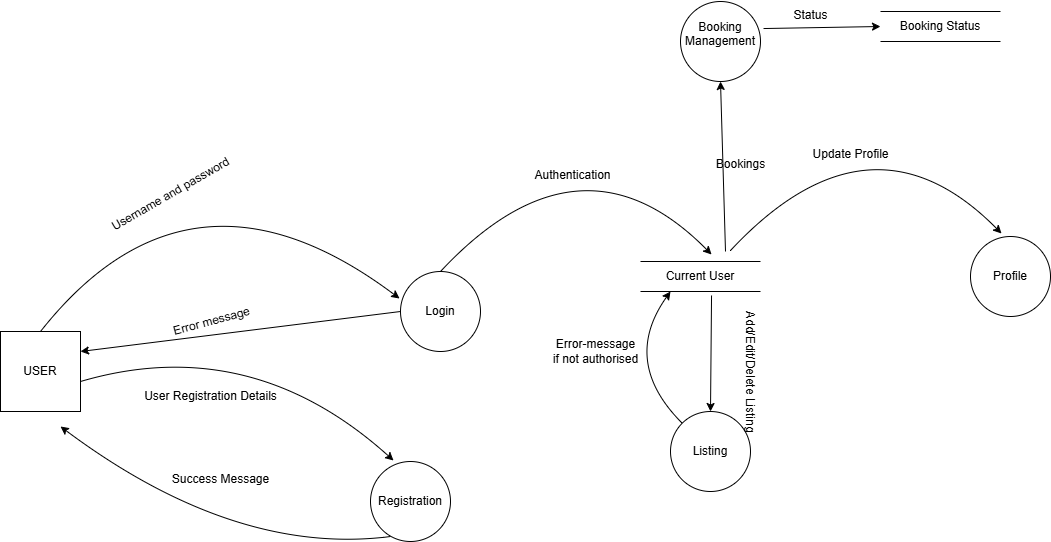

The diagram above was exported from draw.io. Its source (the exported page's mxGraphModel, read from the mxfile embedded in the PNG):
<mxGraphModel dx="1426" dy="789" grid="1" gridSize="10" guides="1" tooltips="1" connect="1" arrows="1" fold="1" page="1" pageScale="1" pageWidth="850" pageHeight="1100" math="0" shadow="0">
  <root>
    <mxCell id="0" />
    <mxCell id="1" parent="0" />
    <mxCell id="rkLuhSIjkmgu9KMqgZL_-2" value="Registration" style="ellipse;whiteSpace=wrap;html=1;aspect=fixed;" vertex="1" parent="1">
      <mxGeometry x="400" y="520" width="80" height="80" as="geometry" />
    </mxCell>
    <mxCell id="rkLuhSIjkmgu9KMqgZL_-3" value="USER" style="whiteSpace=wrap;html=1;aspect=fixed;" vertex="1" parent="1">
      <mxGeometry x="30" y="390" width="80" height="80" as="geometry" />
    </mxCell>
    <mxCell id="rkLuhSIjkmgu9KMqgZL_-4" value="" style="curved=1;endArrow=classic;html=1;rounded=0;entryX=0.288;entryY=-0.012;entryDx=0;entryDy=0;entryPerimeter=0;" edge="1" parent="1" target="rkLuhSIjkmgu9KMqgZL_-2">
      <mxGeometry width="50" height="50" relative="1" as="geometry">
        <mxPoint x="110" y="440" as="sourcePoint" />
        <mxPoint x="420" y="414" as="targetPoint" />
        <Array as="points">
          <mxPoint x="280" y="390" />
        </Array>
      </mxGeometry>
    </mxCell>
    <mxCell id="rkLuhSIjkmgu9KMqgZL_-5" value="User Registration Details" style="text;html=1;align=center;verticalAlign=middle;resizable=0;points=[];autosize=1;strokeColor=none;fillColor=none;" vertex="1" parent="1">
      <mxGeometry x="160" y="440" width="160" height="30" as="geometry" />
    </mxCell>
    <mxCell id="rkLuhSIjkmgu9KMqgZL_-8" value="" style="curved=1;endArrow=classic;html=1;rounded=0;entryX=0.5;entryY=1;entryDx=0;entryDy=0;" edge="1" parent="1">
      <mxGeometry width="50" height="50" relative="1" as="geometry">
        <mxPoint x="420" y="595" as="sourcePoint" />
        <mxPoint x="90" y="485" as="targetPoint" />
        <Array as="points">
          <mxPoint x="264" y="615" />
        </Array>
      </mxGeometry>
    </mxCell>
    <mxCell id="rkLuhSIjkmgu9KMqgZL_-9" value="Success Message" style="text;html=1;align=center;verticalAlign=middle;resizable=0;points=[];autosize=1;strokeColor=none;fillColor=none;" vertex="1" parent="1">
      <mxGeometry x="190" y="523" width="120" height="30" as="geometry" />
    </mxCell>
    <mxCell id="rkLuhSIjkmgu9KMqgZL_-10" value="Login" style="ellipse;whiteSpace=wrap;html=1;aspect=fixed;" vertex="1" parent="1">
      <mxGeometry x="430" y="330" width="80" height="80" as="geometry" />
    </mxCell>
    <mxCell id="rkLuhSIjkmgu9KMqgZL_-11" value="" style="curved=1;endArrow=classic;html=1;rounded=0;entryX=-0.012;entryY=0.338;entryDx=0;entryDy=0;entryPerimeter=0;" edge="1" parent="1" target="rkLuhSIjkmgu9KMqgZL_-10">
      <mxGeometry width="50" height="50" relative="1" as="geometry">
        <mxPoint x="70" y="390" as="sourcePoint" />
        <mxPoint x="380" y="364" as="targetPoint" />
        <Array as="points">
          <mxPoint x="220" y="200" />
        </Array>
      </mxGeometry>
    </mxCell>
    <mxCell id="rkLuhSIjkmgu9KMqgZL_-12" value="Username and password" style="text;html=1;align=center;verticalAlign=middle;resizable=0;points=[];autosize=1;strokeColor=none;fillColor=none;rotation=-30;" vertex="1" parent="1">
      <mxGeometry x="120" y="238" width="160" height="30" as="geometry" />
    </mxCell>
    <mxCell id="rkLuhSIjkmgu9KMqgZL_-17" value="" style="endArrow=classic;html=1;rounded=0;entryX=1;entryY=0.25;entryDx=0;entryDy=0;exitX=0;exitY=0.5;exitDx=0;exitDy=0;" edge="1" parent="1" source="rkLuhSIjkmgu9KMqgZL_-10" target="rkLuhSIjkmgu9KMqgZL_-3">
      <mxGeometry width="50" height="50" relative="1" as="geometry">
        <mxPoint x="400" y="430" as="sourcePoint" />
        <mxPoint x="450" y="380" as="targetPoint" />
      </mxGeometry>
    </mxCell>
    <mxCell id="rkLuhSIjkmgu9KMqgZL_-18" value="Error message" style="text;html=1;align=center;verticalAlign=middle;resizable=0;points=[];autosize=1;strokeColor=none;fillColor=none;rotation=-15;" vertex="1" parent="1">
      <mxGeometry x="191" y="365" width="100" height="30" as="geometry" />
    </mxCell>
    <mxCell id="rkLuhSIjkmgu9KMqgZL_-20" value="Current User" style="shape=partialRectangle;whiteSpace=wrap;html=1;left=0;right=0;fillColor=none;" vertex="1" parent="1">
      <mxGeometry x="670" y="320" width="120" height="30" as="geometry" />
    </mxCell>
    <mxCell id="rkLuhSIjkmgu9KMqgZL_-21" value="" style="curved=1;endArrow=classic;html=1;rounded=0;entryX=0.592;entryY=-0.233;entryDx=0;entryDy=0;entryPerimeter=0;" edge="1" parent="1" target="rkLuhSIjkmgu9KMqgZL_-20">
      <mxGeometry width="50" height="50" relative="1" as="geometry">
        <mxPoint x="470" y="330" as="sourcePoint" />
        <mxPoint x="829" y="297" as="targetPoint" />
        <Array as="points">
          <mxPoint x="610" y="180" />
        </Array>
      </mxGeometry>
    </mxCell>
    <mxCell id="rkLuhSIjkmgu9KMqgZL_-22" value="Profile" style="ellipse;whiteSpace=wrap;html=1;aspect=fixed;" vertex="1" parent="1">
      <mxGeometry x="1000" y="295" width="80" height="80" as="geometry" />
    </mxCell>
    <mxCell id="rkLuhSIjkmgu9KMqgZL_-23" value="Authentication" style="text;html=1;align=center;verticalAlign=middle;resizable=0;points=[];autosize=1;strokeColor=none;fillColor=none;" vertex="1" parent="1">
      <mxGeometry x="552" y="219" width="100" height="30" as="geometry" />
    </mxCell>
    <mxCell id="rkLuhSIjkmgu9KMqgZL_-24" value="" style="curved=1;endArrow=classic;html=1;rounded=0;entryX=0.592;entryY=-0.233;entryDx=0;entryDy=0;entryPerimeter=0;" edge="1" parent="1">
      <mxGeometry width="50" height="50" relative="1" as="geometry">
        <mxPoint x="760" y="309" as="sourcePoint" />
        <mxPoint x="1031" y="292" as="targetPoint" />
        <Array as="points">
          <mxPoint x="900" y="159" />
        </Array>
      </mxGeometry>
    </mxCell>
    <mxCell id="rkLuhSIjkmgu9KMqgZL_-25" value="Update Profile" style="text;html=1;align=center;verticalAlign=middle;resizable=0;points=[];autosize=1;strokeColor=none;fillColor=none;" vertex="1" parent="1">
      <mxGeometry x="830" y="198" width="100" height="30" as="geometry" />
    </mxCell>
    <mxCell id="rkLuhSIjkmgu9KMqgZL_-26" value="Listing" style="ellipse;whiteSpace=wrap;html=1;aspect=fixed;" vertex="1" parent="1">
      <mxGeometry x="700" y="470" width="80" height="80" as="geometry" />
    </mxCell>
    <mxCell id="rkLuhSIjkmgu9KMqgZL_-27" value="" style="curved=1;endArrow=classic;html=1;rounded=0;exitX=0.592;exitY=1.133;exitDx=0;exitDy=0;exitPerimeter=0;" edge="1" parent="1" source="rkLuhSIjkmgu9KMqgZL_-20">
      <mxGeometry width="50" height="50" relative="1" as="geometry">
        <mxPoint x="640" y="490" as="sourcePoint" />
        <mxPoint x="740" y="470" as="targetPoint" />
        <Array as="points" />
      </mxGeometry>
    </mxCell>
    <mxCell id="rkLuhSIjkmgu9KMqgZL_-28" value="Add/Edit/Delete Listing" style="text;html=1;align=center;verticalAlign=middle;resizable=0;points=[];autosize=1;strokeColor=none;fillColor=none;rotation=90;" vertex="1" parent="1">
      <mxGeometry x="710" y="415" width="140" height="30" as="geometry" />
    </mxCell>
    <mxCell id="rkLuhSIjkmgu9KMqgZL_-29" value="" style="curved=1;endArrow=classic;html=1;rounded=0;" edge="1" parent="1" source="rkLuhSIjkmgu9KMqgZL_-26">
      <mxGeometry width="50" height="50" relative="1" as="geometry">
        <mxPoint x="640" y="560" as="sourcePoint" />
        <mxPoint x="700" y="350" as="targetPoint" />
        <Array as="points">
          <mxPoint x="650" y="420" />
        </Array>
      </mxGeometry>
    </mxCell>
    <mxCell id="rkLuhSIjkmgu9KMqgZL_-30" value="Error-message&lt;div&gt;if not authorised&lt;/div&gt;" style="text;html=1;align=center;verticalAlign=middle;resizable=0;points=[];autosize=1;strokeColor=none;fillColor=none;" vertex="1" parent="1">
      <mxGeometry x="570" y="390" width="110" height="40" as="geometry" />
    </mxCell>
    <mxCell id="rkLuhSIjkmgu9KMqgZL_-34" value="" style="endArrow=classic;html=1;rounded=0;" edge="1" parent="1">
      <mxGeometry width="50" height="50" relative="1" as="geometry">
        <mxPoint x="755" y="310" as="sourcePoint" />
        <mxPoint x="750" y="140" as="targetPoint" />
      </mxGeometry>
    </mxCell>
    <mxCell id="rkLuhSIjkmgu9KMqgZL_-35" value="Bookings" style="text;html=1;align=center;verticalAlign=middle;resizable=0;points=[];autosize=1;strokeColor=none;fillColor=none;" vertex="1" parent="1">
      <mxGeometry x="735" y="208" width="70" height="30" as="geometry" />
    </mxCell>
    <mxCell id="rkLuhSIjkmgu9KMqgZL_-36" value="Booking Management&lt;div&gt;&lt;br&gt;&lt;/div&gt;" style="ellipse;whiteSpace=wrap;html=1;aspect=fixed;" vertex="1" parent="1">
      <mxGeometry x="710" y="60" width="80" height="80" as="geometry" />
    </mxCell>
    <mxCell id="rkLuhSIjkmgu9KMqgZL_-37" value="Booking Status" style="shape=partialRectangle;whiteSpace=wrap;html=1;left=0;right=0;fillColor=none;" vertex="1" parent="1">
      <mxGeometry x="910" y="70" width="120" height="30" as="geometry" />
    </mxCell>
    <mxCell id="rkLuhSIjkmgu9KMqgZL_-38" value="" style="endArrow=classic;html=1;rounded=0;exitX=1.038;exitY=0.338;exitDx=0;exitDy=0;exitPerimeter=0;entryX=0;entryY=0.5;entryDx=0;entryDy=0;" edge="1" parent="1" source="rkLuhSIjkmgu9KMqgZL_-36" target="rkLuhSIjkmgu9KMqgZL_-37">
      <mxGeometry width="50" height="50" relative="1" as="geometry">
        <mxPoint x="790" y="120" as="sourcePoint" />
        <mxPoint x="900" y="90" as="targetPoint" />
      </mxGeometry>
    </mxCell>
    <mxCell id="rkLuhSIjkmgu9KMqgZL_-39" value="Status" style="text;html=1;align=center;verticalAlign=middle;resizable=0;points=[];autosize=1;strokeColor=none;fillColor=none;" vertex="1" parent="1">
      <mxGeometry x="810" y="59" width="60" height="30" as="geometry" />
    </mxCell>
  </root>
</mxGraphModel>